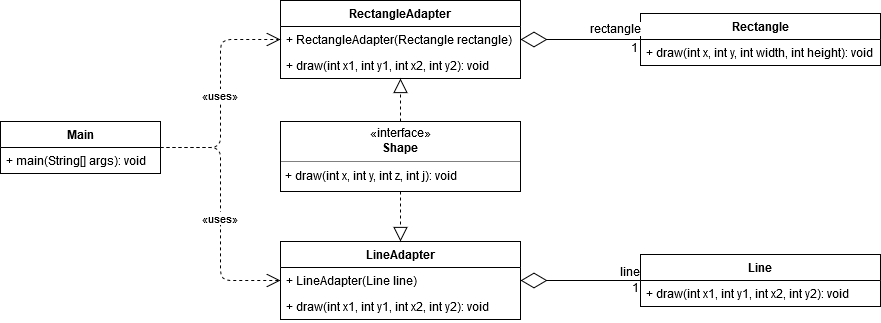

The diagram above was exported from draw.io. Its source (the exported page's mxGraphModel, read from the mxfile embedded in the PNG):
<mxGraphModel dx="1038" dy="575" grid="1" gridSize="10" guides="1" tooltips="1" connect="1" arrows="1" fold="1" page="1" pageScale="1" pageWidth="1169" pageHeight="827" math="0" shadow="0">
  <root>
    <mxCell id="0" />
    <mxCell id="1" parent="0" />
    <mxCell id="d4MOmrJLA9FSJUqtqWEr-1" value="Main" style="swimlane;fontStyle=1;childLayout=stackLayout;horizontal=1;startSize=26;fillColor=none;horizontalStack=0;resizeParent=1;resizeParentMax=0;resizeLast=0;collapsible=1;marginBottom=0;" vertex="1" parent="1">
      <mxGeometry x="160" y="200" width="160" height="52" as="geometry" />
    </mxCell>
    <mxCell id="d4MOmrJLA9FSJUqtqWEr-2" value="+ main(String[] args): void" style="text;strokeColor=none;fillColor=none;align=left;verticalAlign=top;spacingLeft=4;spacingRight=4;overflow=hidden;rotatable=0;points=[[0,0.5],[1,0.5]];portConstraint=eastwest;" vertex="1" parent="d4MOmrJLA9FSJUqtqWEr-1">
      <mxGeometry y="26" width="160" height="26" as="geometry" />
    </mxCell>
    <mxCell id="d4MOmrJLA9FSJUqtqWEr-11" value="&lt;p style=&quot;margin: 0px ; margin-top: 4px ; text-align: center&quot;&gt;«interface»&lt;br&gt;&lt;b&gt;Shape&lt;/b&gt;&lt;br&gt;&lt;/p&gt;&lt;hr size=&quot;1&quot;&gt;&lt;p style=&quot;margin: 0px ; margin-left: 4px&quot;&gt;+ draw(int x, int y, int z, int j): void&lt;/p&gt;" style="verticalAlign=top;align=left;overflow=fill;fontSize=12;fontFamily=Helvetica;html=1;" vertex="1" parent="1">
      <mxGeometry x="440" y="200" width="240" height="70" as="geometry" />
    </mxCell>
    <mxCell id="d4MOmrJLA9FSJUqtqWEr-12" value="Rectangle" style="swimlane;fontStyle=1;childLayout=stackLayout;horizontal=1;startSize=26;fillColor=none;horizontalStack=0;resizeParent=1;resizeParentMax=0;resizeLast=0;collapsible=1;marginBottom=0;" vertex="1" parent="1">
      <mxGeometry x="800" y="92" width="240" height="52" as="geometry" />
    </mxCell>
    <mxCell id="d4MOmrJLA9FSJUqtqWEr-13" value="+ draw(int x, int y, int width, int height): void" style="text;strokeColor=none;fillColor=none;align=left;verticalAlign=top;spacingLeft=4;spacingRight=4;overflow=hidden;rotatable=0;points=[[0,0.5],[1,0.5]];portConstraint=eastwest;" vertex="1" parent="d4MOmrJLA9FSJUqtqWEr-12">
      <mxGeometry y="26" width="240" height="26" as="geometry" />
    </mxCell>
    <mxCell id="d4MOmrJLA9FSJUqtqWEr-16" value="Line" style="swimlane;fontStyle=1;childLayout=stackLayout;horizontal=1;startSize=26;fillColor=none;horizontalStack=0;resizeParent=1;resizeParentMax=0;resizeLast=0;collapsible=1;marginBottom=0;" vertex="1" parent="1">
      <mxGeometry x="800" y="333" width="240" height="52" as="geometry" />
    </mxCell>
    <mxCell id="d4MOmrJLA9FSJUqtqWEr-17" value="+ draw(int x1, int y1, int x2, int y2): void" style="text;strokeColor=none;fillColor=none;align=left;verticalAlign=top;spacingLeft=4;spacingRight=4;overflow=hidden;rotatable=0;points=[[0,0.5],[1,0.5]];portConstraint=eastwest;" vertex="1" parent="d4MOmrJLA9FSJUqtqWEr-16">
      <mxGeometry y="26" width="240" height="26" as="geometry" />
    </mxCell>
    <mxCell id="d4MOmrJLA9FSJUqtqWEr-20" value="RectangleAdapter" style="swimlane;fontStyle=1;childLayout=stackLayout;horizontal=1;startSize=26;fillColor=none;horizontalStack=0;resizeParent=1;resizeParentMax=0;resizeLast=0;collapsible=1;marginBottom=0;" vertex="1" parent="1">
      <mxGeometry x="440" y="79" width="240" height="78" as="geometry" />
    </mxCell>
    <mxCell id="d4MOmrJLA9FSJUqtqWEr-21" value="+ RectangleAdapter(Rectangle rectangle)" style="text;strokeColor=none;fillColor=none;align=left;verticalAlign=top;spacingLeft=4;spacingRight=4;overflow=hidden;rotatable=0;points=[[0,0.5],[1,0.5]];portConstraint=eastwest;" vertex="1" parent="d4MOmrJLA9FSJUqtqWEr-20">
      <mxGeometry y="26" width="240" height="26" as="geometry" />
    </mxCell>
    <mxCell id="d4MOmrJLA9FSJUqtqWEr-37" value="+ draw(int x1, int y1, int x2, int y2): void" style="text;strokeColor=none;fillColor=none;align=left;verticalAlign=top;spacingLeft=4;spacingRight=4;overflow=hidden;rotatable=0;points=[[0,0.5],[1,0.5]];portConstraint=eastwest;" vertex="1" parent="d4MOmrJLA9FSJUqtqWEr-20">
      <mxGeometry y="52" width="240" height="26" as="geometry" />
    </mxCell>
    <mxCell id="d4MOmrJLA9FSJUqtqWEr-24" value="LineAdapter" style="swimlane;fontStyle=1;childLayout=stackLayout;horizontal=1;startSize=26;fillColor=none;horizontalStack=0;resizeParent=1;resizeParentMax=0;resizeLast=0;collapsible=1;marginBottom=0;" vertex="1" parent="1">
      <mxGeometry x="440" y="320" width="240" height="78" as="geometry" />
    </mxCell>
    <mxCell id="d4MOmrJLA9FSJUqtqWEr-25" value="+ LineAdapter(Line line)" style="text;strokeColor=none;fillColor=none;align=left;verticalAlign=top;spacingLeft=4;spacingRight=4;overflow=hidden;rotatable=0;points=[[0,0.5],[1,0.5]];portConstraint=eastwest;" vertex="1" parent="d4MOmrJLA9FSJUqtqWEr-24">
      <mxGeometry y="26" width="240" height="26" as="geometry" />
    </mxCell>
    <mxCell id="d4MOmrJLA9FSJUqtqWEr-38" value="+ draw(int x1, int y1, int x2, int y2): void" style="text;strokeColor=none;fillColor=none;align=left;verticalAlign=top;spacingLeft=4;spacingRight=4;overflow=hidden;rotatable=0;points=[[0,0.5],[1,0.5]];portConstraint=eastwest;" vertex="1" parent="d4MOmrJLA9FSJUqtqWEr-24">
      <mxGeometry y="52" width="240" height="26" as="geometry" />
    </mxCell>
    <mxCell id="d4MOmrJLA9FSJUqtqWEr-26" value="«uses»" style="endArrow=open;endSize=12;dashed=1;html=1;" edge="1" parent="1" source="d4MOmrJLA9FSJUqtqWEr-1" target="d4MOmrJLA9FSJUqtqWEr-20">
      <mxGeometry x="-0.0286" width="160" relative="1" as="geometry">
        <mxPoint x="240" y="310" as="sourcePoint" />
        <mxPoint x="400" y="310" as="targetPoint" />
        <Array as="points">
          <mxPoint x="380" y="226" />
          <mxPoint x="380" y="118" />
        </Array>
        <mxPoint as="offset" />
      </mxGeometry>
    </mxCell>
    <mxCell id="d4MOmrJLA9FSJUqtqWEr-27" value="«uses»" style="endArrow=open;endSize=12;dashed=1;html=1;" edge="1" parent="1" source="d4MOmrJLA9FSJUqtqWEr-1" target="d4MOmrJLA9FSJUqtqWEr-24">
      <mxGeometry x="0.04" width="160" relative="1" as="geometry">
        <mxPoint x="250" y="320" as="sourcePoint" />
        <mxPoint x="410" y="320" as="targetPoint" />
        <Array as="points">
          <mxPoint x="380" y="226" />
          <mxPoint x="380" y="359" />
        </Array>
        <mxPoint as="offset" />
      </mxGeometry>
    </mxCell>
    <mxCell id="d4MOmrJLA9FSJUqtqWEr-28" value="" style="endArrow=block;dashed=1;endFill=0;endSize=12;html=1;" edge="1" parent="1" source="d4MOmrJLA9FSJUqtqWEr-11" target="d4MOmrJLA9FSJUqtqWEr-20">
      <mxGeometry width="160" relative="1" as="geometry">
        <mxPoint x="490" y="150" as="sourcePoint" />
        <mxPoint x="650" y="150" as="targetPoint" />
      </mxGeometry>
    </mxCell>
    <mxCell id="d4MOmrJLA9FSJUqtqWEr-29" value="" style="endArrow=block;dashed=1;endFill=0;endSize=12;html=1;" edge="1" parent="1" source="d4MOmrJLA9FSJUqtqWEr-11" target="d4MOmrJLA9FSJUqtqWEr-24">
      <mxGeometry width="160" relative="1" as="geometry">
        <mxPoint x="530" y="330" as="sourcePoint" />
        <mxPoint x="690" y="330" as="targetPoint" />
      </mxGeometry>
    </mxCell>
    <mxCell id="d4MOmrJLA9FSJUqtqWEr-33" value="" style="endArrow=diamondThin;endFill=0;endSize=24;html=1;" edge="1" parent="1" source="d4MOmrJLA9FSJUqtqWEr-12" target="d4MOmrJLA9FSJUqtqWEr-20">
      <mxGeometry width="160" relative="1" as="geometry">
        <mxPoint x="690" y="180" as="sourcePoint" />
        <mxPoint x="850" y="180" as="targetPoint" />
      </mxGeometry>
    </mxCell>
    <mxCell id="d4MOmrJLA9FSJUqtqWEr-35" value="rectangle" style="text;html=1;resizable=0;points=[];align=center;verticalAlign=middle;labelBackgroundColor=#ffffff;" vertex="1" connectable="0" parent="d4MOmrJLA9FSJUqtqWEr-33">
      <mxGeometry x="-0.4334" y="2" relative="1" as="geometry">
        <mxPoint x="7" y="-11.5" as="offset" />
      </mxGeometry>
    </mxCell>
    <mxCell id="d4MOmrJLA9FSJUqtqWEr-36" value="1" style="text;html=1;resizable=0;points=[];align=center;verticalAlign=middle;labelBackgroundColor=#ffffff;" vertex="1" connectable="0" parent="d4MOmrJLA9FSJUqtqWEr-33">
      <mxGeometry x="-0.4333" y="-1" relative="1" as="geometry">
        <mxPoint x="27" y="10" as="offset" />
      </mxGeometry>
    </mxCell>
    <mxCell id="d4MOmrJLA9FSJUqtqWEr-34" value="" style="endArrow=diamondThin;endFill=0;endSize=24;html=1;" edge="1" parent="1" source="d4MOmrJLA9FSJUqtqWEr-16" target="d4MOmrJLA9FSJUqtqWEr-24">
      <mxGeometry width="160" relative="1" as="geometry">
        <mxPoint x="690" y="300" as="sourcePoint" />
        <mxPoint x="850" y="300" as="targetPoint" />
      </mxGeometry>
    </mxCell>
    <mxCell id="d4MOmrJLA9FSJUqtqWEr-39" value="line" style="text;html=1;resizable=0;points=[];align=center;verticalAlign=middle;labelBackgroundColor=#ffffff;" vertex="1" connectable="0" parent="d4MOmrJLA9FSJUqtqWEr-34">
      <mxGeometry x="-0.45" y="2" relative="1" as="geometry">
        <mxPoint x="21" y="-10" as="offset" />
      </mxGeometry>
    </mxCell>
    <mxCell id="d4MOmrJLA9FSJUqtqWEr-40" value="1" style="text;html=1;resizable=0;points=[];align=center;verticalAlign=middle;labelBackgroundColor=#ffffff;" vertex="1" connectable="0" parent="d4MOmrJLA9FSJUqtqWEr-34">
      <mxGeometry x="-0.3" relative="1" as="geometry">
        <mxPoint x="36" y="8" as="offset" />
      </mxGeometry>
    </mxCell>
  </root>
</mxGraphModel>